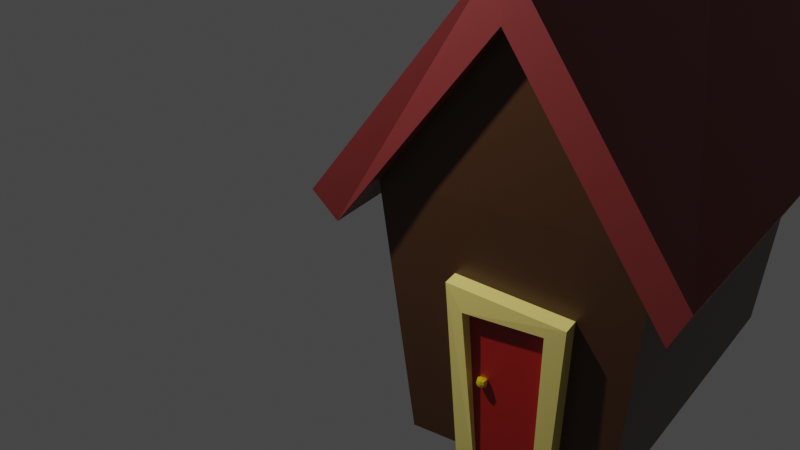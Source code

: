# Source: village.blend  (saved by Blender 2.80.75; exported with 4.5.12 LTS)
import bpy
from mathutils import Matrix  # noqa: F401  (used for matrix-valued properties, if any)

bpy.ops.wm.read_factory_settings(use_empty=True)
scene = bpy.context.scene
scene.name = 'Scene'

# ---- collections
col_collection = bpy.data.collections.new('Collection'); scene.collection.children.link(col_collection)

# ---- materials (node trees are filled in below, after node groups)
mat_mat_house_1 = bpy.data.materials.new('mat_house_1')
mat_mat_house_1.alpha_threshold = 0.0
mat_mat_house_1.use_transparent_shadow = False
mat_mat_house_1.line_color = (0.0, 0.0, 0.0, 1.0)
mat_mat_roof_1 = bpy.data.materials.new('mat_roof_1')
mat_mat_roof_1.use_transparent_shadow = False
mat_mat_frame_1 = bpy.data.materials.new('mat_frame_1')
mat_mat_frame_1.use_transparent_shadow = False
mat_mat_door_1 = bpy.data.materials.new('mat_door_1')
mat_mat_door_1.use_transparent_shadow = False
mat_mat_handle_1 = bpy.data.materials.new('mat_handle_1')
mat_mat_handle_1.use_transparent_shadow = False

# ---- material node trees
mat_mat_house_1.use_nodes = True; mat_mat_house_1.node_tree.nodes.clear()
_N = mat_mat_house_1.node_tree.nodes; _L = mat_mat_house_1.node_tree.links
n0 = _N.new('ShaderNodeOutputMaterial'); n0.name = 'Material Output'; n0.location = (300, 300)
n1 = _N.new('ShaderNodeBsdfPrincipled'); n1.name = 'Principled BSDF'; n1.location = (10, 300)
n1.distribution = 'GGX'
n1.subsurface_method = 'BURLEY'
n1.inputs[0].default_value = (0.06072, 0.02453, 0.008651, 1.0)
n1.inputs[2].default_value = 0.4
n1.inputs[3].default_value = 1.45
n1.inputs[27].default_value = (0.0, 0.0, 0.0, 1.0)
n1.inputs[28].default_value = 1.0
_L.new(n1.outputs[0], n0.inputs[0])
n0.is_active_output = True
mat_mat_roof_1.use_nodes = True; mat_mat_roof_1.node_tree.nodes.clear()
_N = mat_mat_roof_1.node_tree.nodes; _L = mat_mat_roof_1.node_tree.links
n0 = _N.new('ShaderNodeOutputMaterial'); n0.name = 'Material Output'; n0.location = (300, 300)
n1 = _N.new('ShaderNodeBsdfPrincipled'); n1.name = 'Principled BSDF'; n1.location = (10, 300)
n1.distribution = 'GGX'
n1.subsurface_method = 'BURLEY'
n1.inputs[0].default_value = (0.1845, 0.02391, 0.0224, 1.0)
n1.inputs[3].default_value = 1.45
n1.inputs[27].default_value = (0.0, 0.0, 0.0, 1.0)
n1.inputs[28].default_value = 1.0
_L.new(n1.outputs[0], n0.inputs[0])
n0.is_active_output = True
mat_mat_frame_1.use_nodes = True; mat_mat_frame_1.node_tree.nodes.clear()
_N = mat_mat_frame_1.node_tree.nodes; _L = mat_mat_frame_1.node_tree.links
n0 = _N.new('ShaderNodeOutputMaterial'); n0.name = 'Material Output'; n0.location = (300, 300)
n1 = _N.new('ShaderNodeBsdfPrincipled'); n1.name = 'Principled BSDF'; n1.location = (10, 300)
n1.distribution = 'GGX'
n1.subsurface_method = 'BURLEY'
n1.inputs[0].default_value = (0.8, 0.6517, 0.1794, 1.0)
n1.inputs[3].default_value = 1.45
n1.inputs[27].default_value = (0.0, 0.0, 0.0, 1.0)
n1.inputs[28].default_value = 1.0
_L.new(n1.outputs[0], n0.inputs[0])
n0.is_active_output = True
mat_mat_door_1.use_nodes = True; mat_mat_door_1.node_tree.nodes.clear()
_N = mat_mat_door_1.node_tree.nodes; _L = mat_mat_door_1.node_tree.links
n0 = _N.new('ShaderNodeOutputMaterial'); n0.name = 'Material Output'; n0.location = (300, 300)
n1 = _N.new('ShaderNodeBsdfPrincipled'); n1.name = 'Principled BSDF'; n1.location = (10, 300)
n1.distribution = 'GGX'
n1.subsurface_method = 'BURLEY'
n1.inputs[0].default_value = (0.3264, 0.009328, 0.006243, 1.0)
n1.inputs[3].default_value = 1.45
n1.inputs[27].default_value = (0.0, 0.0, 0.0, 1.0)
n1.inputs[28].default_value = 1.0
_L.new(n1.outputs[0], n0.inputs[0])
n0.is_active_output = True
mat_mat_handle_1.use_nodes = True; mat_mat_handle_1.node_tree.nodes.clear()
_N = mat_mat_handle_1.node_tree.nodes; _L = mat_mat_handle_1.node_tree.links
n0 = _N.new('ShaderNodeOutputMaterial'); n0.name = 'Material Output'; n0.location = (300, 300)
n1 = _N.new('ShaderNodeBsdfPrincipled'); n1.name = 'Principled BSDF'; n1.location = (10, 300)
n1.distribution = 'GGX'
n1.subsurface_method = 'BURLEY'
n1.inputs[0].default_value = (0.9404, 0.7542, 0.01329, 1.0)
n1.inputs[1].default_value = 0.5385
n1.inputs[2].default_value = 0.2051
n1.inputs[3].default_value = 1.45
n1.inputs[13].default_value = 0.7308
n1.inputs[27].default_value = (0.0, 0.0, 0.0, 1.0)
n1.inputs[28].default_value = 1.0
_L.new(n1.outputs[0], n0.inputs[0])
n0.is_active_output = True

# ---- world
world_world = bpy.data.worlds.new('World'); scene.world = world_world
world_world.use_nodes = True; world_world.node_tree.nodes.clear()
_N = world_world.node_tree.nodes; _L = world_world.node_tree.links
n0 = _N.new('ShaderNodeOutputWorld'); n0.name = 'World Output'; n0.location = (300, 300)
n1 = _N.new('ShaderNodeBackground'); n1.name = 'Background'; n1.location = (10, 300)
n1.inputs[0].default_value = (0.05088, 0.05088, 0.05088, 1.0)
_L.new(n1.outputs[0], n0.inputs[0])
n0.is_active_output = True
world_world.color = (0.05088, 0.05088, 0.05088)
world_world.use_sun_shadow = False
world_world.sun_shadow_jitter_overblur = 0.0

# ---- cameras
cam_camera = bpy.data.cameras.new('Camera')
cam_camera.clip_end = 100.0
cam_camera.ortho_scale = 7.314

# ---- lights
light_light = bpy.data.lights.new('Light', 'POINT')
light_light.transmission_factor = 0.0
light_light.energy = 1000.0
light_light.shadow_soft_size = 0.1
light_light.shadow_maximum_resolution = 0.006
light_light.use_absolute_resolution = True

# ---- meshes
me_cube = bpy.data.meshes.new('Cube')
me_cube.from_pydata([(0.3321, -2.378, 1.976), (0.1317, -2.234, -0.02437), (-1.724, -2.381, 1.976), (-1.529, -2.233, -0.02437), (0.2194, 0.8257, 1.976), (0.02953, 0.6736, -0.02437), (-1.724, 0.8247, 1.976), (-1.529, 0.6763, -0.02437), (-0.6529, -2.415, 3.195), (-0.7243, 0.874, 3.216), (0.5178, -2.668, 1.706), (-1.964, -2.509, 1.645), (0.4513, 0.9859, 1.663), (-1.911, 1.046, 1.537), (-0.6324, -2.578, 3.187), (-0.7437, 1.008, 3.205), (-2.036, 1.038, 1.798), (-2.128, -2.753, 1.895), (0.684, -2.681, 1.966), (0.6141, 1.038, 1.878), (-0.7314, 1.001, 3.651), (-0.6113, -2.671, 3.659), (-1.016, 0.8207, -0.02051), (-1.08, 0.898, 1.238), (-0.5707, 0.8267, -0.02116), (-0.4873, 0.909, 1.228), (-1.133, 0.6846, -0.002023), (-1.231, 0.6846, 1.361), (-0.4297, 0.6846, -0.002738), (-0.3554, 0.6846, 1.435), (-0.4297, 0.8264, -0.02113), (-1.133, 0.8197, -0.02041), (-1.231, 0.8997, 1.335), (-0.3556, 0.9027, 1.412), (-1.037, 0.6846, -0.01388), (-1.101, 0.6875, 1.244), (-0.591, 0.6846, -0.01453), (-0.5076, 0.6972, 1.235), (-1.162, 0.8317, 1.271), (-1.108, 0.7965, -0.02094), (-0.418, 0.8335, 1.324), (-0.4785, 0.7965, -0.02094), (-0.6457, 0.8143, 0.6771), (-0.6457, 0.8143, 0.7212), (-0.6457, 0.8656, 0.6771), (-0.6457, 0.8656, 0.7212), (-0.5944, 0.8143, 0.6771), (-0.5944, 0.8143, 0.7212), (-0.5944, 0.8656, 0.6771), (-0.5944, 0.8656, 0.7212), (-0.6535, 0.84, 0.6704), (-0.6535, 0.84, 0.7279), (-0.5865, 0.84, 0.6704), (-0.5865, 0.84, 0.7279), (-0.6221, 0.8748, 0.6766), (-0.6221, 0.8748, 0.7217), (-0.6221, 0.8052, 0.6766), (-0.6221, 0.8052, 0.7217), (-0.6227, 0.84, 0.7387), (-0.6227, 0.84, 0.6596), (-0.6493, 0.8106, 0.6991), (-0.6493, 0.8694, 0.6991), (-0.5906, 0.8694, 0.6991), (-0.5906, 0.8106, 0.6991), (-0.5816, 0.84, 0.6991), (-0.6583, 0.84, 0.6991), (-0.6223, 0.8001, 0.6991), (-0.6223, 0.8799, 0.6991)], [], [(4, 6, 9), (3, 2, 6, 7), (7, 6, 4, 5), (1, 0, 2, 3), (5, 4, 0, 1), (2, 0, 8), (16, 17, 21, 20), (19, 20, 21, 18), (13, 15, 14, 11), (12, 10, 14, 15), (12, 15, 20, 19), (15, 13, 16, 20), (13, 11, 17, 16), (14, 10, 18, 21), (10, 12, 19, 18), (11, 14, 21, 17), (30, 33, 29, 28), (26, 27, 32, 31), (29, 33, 32, 27), (23, 22, 31, 32), (25, 23, 32, 33), (24, 25, 33, 30), (24, 36, 37, 25), (25, 37, 35, 23), (23, 35, 34, 22), (38, 39, 41, 40), (65, 51, 45, 61), (67, 55, 49, 62), (64, 53, 47, 63), (66, 57, 43, 60), (59, 52, 46, 56), (58, 51, 43, 57), (55, 45, 51, 58), (54, 48, 52, 59), (62, 49, 53, 64), (60, 43, 51, 65), (44, 54, 59, 50), (49, 55, 58, 53), (53, 58, 57, 47), (50, 59, 56, 42), (63, 47, 57, 66), (61, 45, 55, 67), (44, 61, 67, 54), (46, 63, 66, 56), (42, 60, 65, 50), (48, 62, 64, 52), (56, 66, 60, 42), (52, 64, 63, 46), (54, 67, 62, 48), (50, 65, 61, 44)])
me_cube.polygons.foreach_set('material_index', [0, 0, 0, 0, 0, 0, 1, 1, 1, 1, 1, 1, 1, 1, 1, 1, 2, 2, 2, 2, 2, 2, 2, 2, 2, 3, 4, 4, 4, 4, 4, 4, 4, 4, 4, 4, 4, 4, 4, 4, 4, 4, 4, 4, 4, 4, 4, 4, 4, 4])
_uv = me_cube.uv_layers.new(name='UVMap')
_uv.uv.foreach_set('vector', [0.625, 0.75, 0.625, 0.5, 0.625, 0.75, 0.375, 0.25, 0.625, 0.25, 0.625, 0.5, 0.375, 0.5, 0.375, 0.5, 0.625, 0.5, 0.625, 0.75, 0.375, 0.75, 0.125, 0.5, 0.375, 0.5, 0.375, 0.75, 0.125, 0.75, 0.625, 0.5, 0.875, 0.5, 0.875, 0.75, 0.625, 0.75, 0.375, 0.75, 0.375, 0.5, 0.375, 0.75, 0.625, 0.5, 0.375, 0.75, 0.375, 0.75, 0.625, 0.75, 0.625, 0.75, 0.625, 0.75, 0.375, 0.75, 0.375, 0.5, 0.625, 0.5, 0.625, 0.75, 0.375, 0.75, 0.375, 0.75, 0.625, 0.75, 0.375, 0.5, 0.375, 0.75, 0.625, 0.75, 0.625, 0.75, 0.625, 0.75, 0.625, 0.75, 0.625, 0.75, 0.625, 0.75, 0.625, 0.5, 0.625, 0.5, 0.625, 0.75, 0.625, 0.5, 0.375, 0.75, 0.375, 0.75, 0.625, 0.5, 0.375, 0.75, 0.375, 0.5, 0.375, 0.5, 0.375, 0.75, 0.375, 0.5, 0.625, 0.75, 0.625, 0.75, 0.375, 0.5, 0.375, 0.75, 0.375, 0.75, 0.375, 0.75, 0.375, 0.75, 0.375, 0.25, 0.625, 0.25, 0.625, 0.5, 0.375, 0.5, 0.375, 0.75, 0.625, 0.75, 0.625, 1.0, 0.375, 1.0, 0.625, 0.5, 0.875, 0.5, 0.875, 0.75, 0.625, 0.75, 0.6073, 0.02911, 0.3927, 0.03594, 0.375, 0.0, 0.625, 0.0, 0.6077, 0.2208, 0.6073, 0.02911, 0.625, 0.0, 0.625, 0.25, 0.3922, 0.214, 0.6077, 0.2208, 0.625, 0.25, 0.375, 0.25, 0.3922, 0.214, 0.3922, 0.214, 0.6077, 0.2208, 0.6077, 0.2208, 0.6077, 0.2208, 0.6077, 0.2208, 0.6073, 0.02911, 0.6073, 0.02911, 0.6073, 0.02911, 0.6073, 0.02911, 0.3927, 0.03594, 0.3927, 0.03594, 0.0, 0.0, 1.0, 0.0, 1.0, 1.0, 0.0, 1.0, 0.5, 0.125, 0.625, 0.125, 0.625, 0.25, 0.5, 0.25, 0.5, 0.3649, 0.625, 0.3649, 0.625, 0.5, 0.5, 0.5, 0.5, 0.625, 0.625, 0.625, 0.625, 0.75, 0.5, 0.75, 0.5, 0.8851, 0.625, 0.8851, 0.625, 1.0, 0.5, 1.0, 0.2399, 0.625, 0.375, 0.625, 0.375, 0.75, 0.2399, 0.75, 0.7601, 0.625, 0.875, 0.625, 0.875, 0.75, 0.7601, 0.75, 0.7601, 0.5, 0.875, 0.5, 0.875, 0.625, 0.7601, 0.625, 0.2399, 0.5, 0.375, 0.5, 0.375, 0.625, 0.2399, 0.625, 0.5, 0.5, 0.625, 0.5, 0.625, 0.625, 0.5, 0.625, 0.5, 0.0, 0.625, 0.0, 0.625, 0.125, 0.5, 0.125, 0.125, 0.5, 0.2399, 0.5, 0.2399, 0.625, 0.125, 0.625, 0.625, 0.5, 0.7601, 0.5, 0.7601, 0.625, 0.625, 0.625, 0.625, 0.625, 0.7601, 0.625, 0.7601, 0.75, 0.625, 0.75, 0.125, 0.625, 0.2399, 0.625, 0.2399, 0.75, 0.125, 0.75, 0.5, 0.75, 0.625, 0.75, 0.625, 0.8851, 0.5, 0.8851, 0.5, 0.25, 0.625, 0.25, 0.625, 0.3649, 0.5, 0.3649, 0.375, 0.25, 0.5, 0.25, 0.5, 0.3649, 0.375, 0.3649, 0.375, 0.75, 0.5, 0.75, 0.5, 0.8851, 0.375, 0.8851, 0.375, 0.0, 0.5, 0.0, 0.5, 0.125, 0.375, 0.125, 0.375, 0.5, 0.5, 0.5, 0.5, 0.625, 0.375, 0.625, 0.375, 0.8851, 0.5, 0.8851, 0.5, 1.0, 0.375, 1.0, 0.375, 0.625, 0.5, 0.625, 0.5, 0.75, 0.375, 0.75, 0.375, 0.3649, 0.5, 0.3649, 0.5, 0.5, 0.375, 0.5, 0.375, 0.125, 0.5, 0.125, 0.5, 0.25, 0.375, 0.25])
me_cube.materials.append(mat_mat_house_1)
me_cube.materials.append(mat_mat_roof_1)
me_cube.materials.append(mat_mat_frame_1)
me_cube.materials.append(mat_mat_door_1)
me_cube.materials.append(mat_mat_handle_1)
me_cube.use_remesh_preserve_volume = False
me_cube.use_remesh_preserve_attributes = False
me_cube.use_mirror_vertex_groups = False
me_cube.update()

# ---- objects
ob_house_little = bpy.data.objects.new('house_little', me_cube)
ob_light = bpy.data.objects.new('Light', light_light)
ob_camera = bpy.data.objects.new('Camera', cam_camera)

# ---- transforms, parenting, visibility, modifiers, constraints
ob_house_little.location = (0.0, 0.0, 0.0)
ob_house_little.lock_rotations_4d = False
ob_house_little.empty_display_type = 'ARROWS'
ob_house_little.lineart.crease_threshold = 0.0
ob_light.location = (1.975, 2.949, 5.904)
ob_light.rotation_euler = (0.6503, 0.05522, 1.866)
ob_light.lock_rotations_4d = False
ob_light.empty_display_type = 'ARROWS'
ob_light.color = (0.0, 0.0, 0.0, 0.0)
ob_light.lineart.crease_threshold = 0.0
ob_camera.location = (-3.647, 6.275, 4.958)
ob_camera.rotation_euler = (1.109, -0.0, -2.545)
ob_camera.lock_rotations_4d = False
ob_camera.empty_display_type = 'ARROWS'
ob_camera.color = (0.0, 0.0, 0.0, 0.0)
ob_camera.display_type = 'WIRE'
ob_camera.lineart.crease_threshold = 0.0

# ---- collection membership
col_collection.objects.link(ob_house_little)
col_collection.objects.link(ob_light)
col_collection.objects.link(ob_camera)

# ---- scene / render settings (as saved in the file)
scene.camera = ob_camera
scene.frame_start = 1; scene.frame_end = 250; scene.frame_set(1)
scene.render.engine = 'BLENDER_EEVEE_NEXT'
scene.cycles.use_denoising = False
scene.cycles.samples = 128
scene.cycles.sampling_pattern = 'TABULATED_SOBOL'
scene.cycles.use_adaptive_sampling = False
scene.cycles.use_light_tree = False
scene.view_settings.view_transform = 'Filmic'
bpy.context.view_layer.update()
